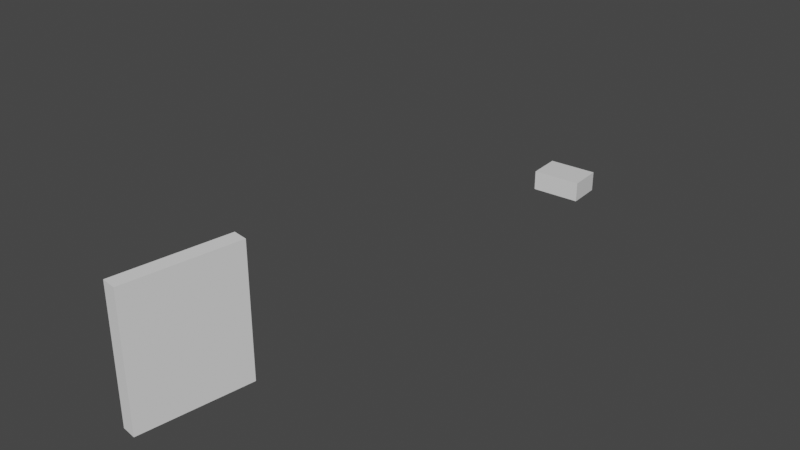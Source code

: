 # Source: Door.blend  (saved by Blender 2.80.75; exported with 4.5.12 LTS)
import bpy
from mathutils import Matrix  # noqa: F401  (used for matrix-valued properties, if any)

bpy.ops.wm.read_factory_settings(use_empty=True)
scene = bpy.context.scene
scene.name = 'Scene'

# ---- collections
col_collection = bpy.data.collections.new('Collection'); scene.collection.children.link(col_collection)

# ---- materials (node trees are filled in below, after node groups)
mat_material = bpy.data.materials.new('Material')
mat_material.alpha_threshold = 0.0
mat_material.use_transparent_shadow = False
mat_material.line_color = (0.0, 0.0, 0.0, 1.0)

# ---- material node trees
mat_material.use_nodes = True; mat_material.node_tree.nodes.clear()
_N = mat_material.node_tree.nodes; _L = mat_material.node_tree.links
n0 = _N.new('ShaderNodeOutputMaterial'); n0.name = 'Material Output'; n0.location = (300, 300)
n1 = _N.new('ShaderNodeBsdfPrincipled'); n1.name = 'Principled BSDF'; n1.location = (10, 300)
n1.distribution = 'GGX'
n1.subsurface_method = 'BURLEY'
n1.inputs[2].default_value = 0.4
n1.inputs[3].default_value = 1.45
n1.inputs[27].default_value = (0.0, 0.0, 0.0, 1.0)
n1.inputs[28].default_value = 1.0
_L.new(n1.outputs[0], n0.inputs[0])
n0.is_active_output = True

# ---- world
world_world = bpy.data.worlds.new('World'); scene.world = world_world
world_world.use_nodes = True; world_world.node_tree.nodes.clear()
_N = world_world.node_tree.nodes; _L = world_world.node_tree.links
n0 = _N.new('ShaderNodeOutputWorld'); n0.name = 'World Output'; n0.location = (300, 300)
n1 = _N.new('ShaderNodeBackground'); n1.name = 'Background'; n1.location = (10, 300)
n1.inputs[0].default_value = (0.05088, 0.05088, 0.05088, 1.0)
_L.new(n1.outputs[0], n0.inputs[0])
n0.is_active_output = True
world_world.color = (0.05088, 0.05088, 0.05088)
world_world.use_sun_shadow = False
world_world.sun_shadow_jitter_overblur = 0.0

# ---- meshes
me_cube = bpy.data.meshes.new('Cube')
me_cube.from_pydata([(1.0, 1.0, 1.0), (1.0, 1.0, -1.0), (1.0, -1.0, 1.0), (1.0, -1.0, -1.0), (-1.0, 1.0, 1.0), (-1.0, 1.0, -1.0), (-1.0, -1.0, 1.0), (-1.0, -1.0, -1.0)], [], [(0, 4, 6, 2), (3, 2, 6, 7), (7, 6, 4, 5), (5, 1, 3, 7), (1, 0, 2, 3), (5, 4, 0, 1)])
_uv = me_cube.uv_layers.new(name='UVMap')
_uv.uv.foreach_set('vector', [0.375, 0.0, 0.625, 0.0, 0.625, 0.25, 0.375, 0.25, 0.375, 0.25, 0.625, 0.25, 0.625, 0.5, 0.375, 0.5, 0.375, 0.5, 0.625, 0.5, 0.625, 0.75, 0.375, 0.75, 0.375, 0.75, 0.625, 0.75, 0.625, 1.0, 0.375, 1.0, 0.125, 0.5, 0.375, 0.5, 0.375, 0.75, 0.125, 0.75, 0.625, 0.5, 0.875, 0.5, 0.875, 0.75, 0.625, 0.75])
me_cube.materials.append(mat_material)
me_cube.use_remesh_preserve_volume = False
me_cube.use_remesh_preserve_attributes = False
me_cube.use_mirror_vertex_groups = False
me_cube.update()
me_cube_001 = bpy.data.meshes.new('Cube.001')
me_cube_001.from_pydata([(0.0001863, -0.8343, -0.9733), (0.0001863, -0.8343, 1.027), (0.0001863, 1.166, -0.9733), (0.0001863, 1.166, 1.027), (2.0, -0.8343, -0.9733), (2.0, -0.8343, 1.027), (2.0, 1.166, -0.9733), (2.0, 1.166, 1.027)], [], [(0, 1, 3, 2), (2, 3, 7, 6), (6, 7, 5, 4), (4, 5, 1, 0), (2, 6, 4, 0), (7, 3, 1, 5)])
_uv = me_cube_001.uv_layers.new(name='UVMap')
_uv.uv.foreach_set('vector', [0.375, 0.0, 0.625, 0.0, 0.625, 0.25, 0.375, 0.25, 0.375, 0.25, 0.625, 0.25, 0.625, 0.5, 0.375, 0.5, 0.375, 0.5, 0.625, 0.5, 0.625, 0.75, 0.375, 0.75, 0.375, 0.75, 0.625, 0.75, 0.625, 1.0, 0.375, 1.0, 0.125, 0.5, 0.375, 0.5, 0.375, 0.75, 0.125, 0.75, 0.625, 0.5, 0.875, 0.5, 0.875, 0.75, 0.625, 0.75])
me_cube_001.use_remesh_preserve_volume = False
me_cube_001.use_remesh_preserve_attributes = False
me_cube_001.use_mirror_vertex_groups = False
me_cube_001.update()

# ---- objects
ob_cube = bpy.data.objects.new('Cube', me_cube)
ob_cube_001 = bpy.data.objects.new('Cube.001', me_cube_001)

# ---- transforms, parenting, visibility, modifiers, constraints
ob_cube.location = (0.0, 22.01, 0.9337)
ob_cube.rotation_euler = (0.0, -0.0, -6.238)
ob_cube.scale = (2.44, 1.698, 1.001)
ob_cube.lock_rotations_4d = False
ob_cube.empty_display_type = 'ARROWS'
ob_cube.lineart.crease_threshold = 0.0
ob_cube_001.location = (-0.02696, -22.47, 6.536)
ob_cube_001.rotation_euler = (0.0, -0.0, 1.414)
ob_cube_001.scale = (-5.206, -0.7027, -6.126)
ob_cube_001.lineart.crease_threshold = 0.0

# ---- collection membership
col_collection.objects.link(ob_cube)
col_collection.objects.link(ob_cube_001)

# ---- scene / render settings (as saved in the file)
scene.frame_start = 1; scene.frame_end = 100; scene.frame_set(67)
scene.render.engine = 'BLENDER_EEVEE_NEXT'
scene.cycles.use_denoising = False
scene.cycles.samples = 128
scene.cycles.sampling_pattern = 'TABULATED_SOBOL'
scene.cycles.use_adaptive_sampling = False
scene.cycles.use_light_tree = False
scene.view_settings.view_transform = 'Filmic'
bpy.context.view_layer.update()

# ---- added for rendering (the .blend has no active camera and no usable light): camera, sun
cam_auto = bpy.data.cameras.new('AutoCamera')
cam_auto.lens = 50.0
cam_auto.sensor_width = 36.0
cam_auto.clip_end = 1000.0
ob_auto_camera = bpy.data.objects.new('AutoCamera', cam_auto)
scene.collection.objects.link(ob_auto_camera)
ob_auto_camera.location = (53.9309, -69.2492, 49.3603)
ob_auto_camera.rotation_euler = (1.09748, -7.21219e-08, 0.694738)
scene.camera = ob_auto_camera
light_auto_sun = bpy.data.lights.new('AutoSun', 'SUN')
light_auto_sun.energy = 3.0
light_auto_sun.angle = 0.0523599
ob_auto_sun = bpy.data.objects.new('AutoSun', light_auto_sun)
scene.collection.objects.link(ob_auto_sun)
ob_auto_sun.rotation_euler = (0.872665, 0.174533, 0.523599)
bpy.context.view_layer.update()
